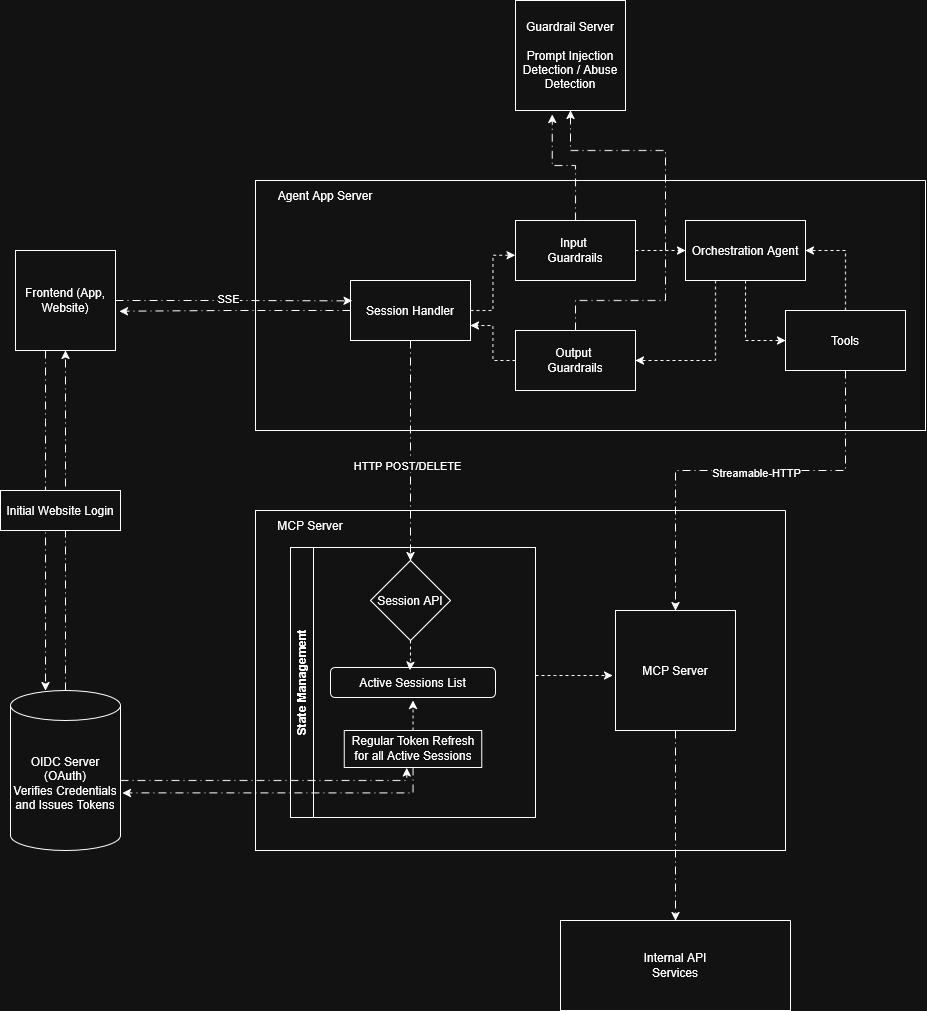

The diagram above was exported from draw.io. Its source (the exported page's mxGraphModel, read from the mxfile embedded in the PNG):
<mxGraphModel dx="1425" dy="766" grid="1" gridSize="10" guides="1" tooltips="1" connect="1" arrows="1" fold="1" page="1" pageScale="1" pageWidth="1169" pageHeight="1654" math="0" shadow="0">
  <root>
    <mxCell id="0" />
    <mxCell id="1" parent="0" />
    <mxCell id="HBSPdb0HDf39pCwhTvdK-2" parent="1" style="swimlane;startSize=0;" value="" vertex="1">
      <mxGeometry height="250" width="670" x="370" y="380" as="geometry" />
    </mxCell>
    <mxCell id="HBSPdb0HDf39pCwhTvdK-19" edge="1" parent="HBSPdb0HDf39pCwhTvdK-2" source="HBSPdb0HDf39pCwhTvdK-5" style="edgeStyle=orthogonalEdgeStyle;rounded=0;orthogonalLoop=1;jettySize=auto;html=1;entryX=1;entryY=0.5;entryDx=0;entryDy=0;dashed=1;" target="HBSPdb0HDf39pCwhTvdK-4">
      <mxGeometry relative="1" as="geometry" />
    </mxCell>
    <mxCell id="HBSPdb0HDf39pCwhTvdK-5" parent="HBSPdb0HDf39pCwhTvdK-2" style="rounded=0;whiteSpace=wrap;html=1;" value="&lt;div&gt;Tools&lt;/div&gt;" vertex="1">
      <mxGeometry height="60" width="120" x="530" y="130" as="geometry" />
    </mxCell>
    <mxCell id="HBSPdb0HDf39pCwhTvdK-20" edge="1" parent="HBSPdb0HDf39pCwhTvdK-2" source="HBSPdb0HDf39pCwhTvdK-6" style="edgeStyle=orthogonalEdgeStyle;rounded=0;orthogonalLoop=1;jettySize=auto;html=1;dashed=1;" target="HBSPdb0HDf39pCwhTvdK-4" value="">
      <mxGeometry relative="1" as="geometry" />
    </mxCell>
    <mxCell id="HBSPdb0HDf39pCwhTvdK-6" parent="HBSPdb0HDf39pCwhTvdK-2" style="rounded=0;whiteSpace=wrap;html=1;" value="&lt;div&gt;Input&amp;nbsp;&lt;/div&gt;&lt;div&gt;Guardrails&lt;/div&gt;" vertex="1">
      <mxGeometry height="60" width="120" x="260" y="40" as="geometry" />
    </mxCell>
    <mxCell id="HBSPdb0HDf39pCwhTvdK-32" edge="1" parent="HBSPdb0HDf39pCwhTvdK-2" source="HBSPdb0HDf39pCwhTvdK-7" style="edgeStyle=orthogonalEdgeStyle;rounded=0;orthogonalLoop=1;jettySize=auto;html=1;entryX=1;entryY=0.75;entryDx=0;entryDy=0;dashed=1;" target="HBSPdb0HDf39pCwhTvdK-27">
      <mxGeometry relative="1" as="geometry" />
    </mxCell>
    <mxCell id="HBSPdb0HDf39pCwhTvdK-7" parent="HBSPdb0HDf39pCwhTvdK-2" style="rounded=0;whiteSpace=wrap;html=1;" value="&lt;div&gt;Output&amp;nbsp;&lt;/div&gt;&lt;div&gt;Guardrails&lt;/div&gt;" vertex="1">
      <mxGeometry height="60" width="120" x="260" y="150" as="geometry" />
    </mxCell>
    <mxCell id="HBSPdb0HDf39pCwhTvdK-18" edge="1" parent="HBSPdb0HDf39pCwhTvdK-2" source="HBSPdb0HDf39pCwhTvdK-4" style="edgeStyle=orthogonalEdgeStyle;rounded=0;orthogonalLoop=1;jettySize=auto;html=1;entryX=0;entryY=0.5;entryDx=0;entryDy=0;dashed=1;" target="HBSPdb0HDf39pCwhTvdK-5">
      <mxGeometry relative="1" as="geometry" />
    </mxCell>
    <mxCell id="HBSPdb0HDf39pCwhTvdK-41" edge="1" parent="HBSPdb0HDf39pCwhTvdK-2" source="HBSPdb0HDf39pCwhTvdK-4" style="edgeStyle=orthogonalEdgeStyle;rounded=0;orthogonalLoop=1;jettySize=auto;html=1;entryX=1;entryY=0.5;entryDx=0;entryDy=0;dashed=1;" target="HBSPdb0HDf39pCwhTvdK-7">
      <mxGeometry relative="1" as="geometry">
        <Array as="points">
          <mxPoint x="460" y="180" />
        </Array>
      </mxGeometry>
    </mxCell>
    <mxCell id="HBSPdb0HDf39pCwhTvdK-4" parent="HBSPdb0HDf39pCwhTvdK-2" style="rounded=0;whiteSpace=wrap;html=1;" value="Orchestration Agent" vertex="1">
      <mxGeometry height="60" width="120" x="430" y="40" as="geometry" />
    </mxCell>
    <mxCell id="HBSPdb0HDf39pCwhTvdK-27" parent="HBSPdb0HDf39pCwhTvdK-2" style="rounded=0;whiteSpace=wrap;html=1;" value="Session Handler" vertex="1">
      <mxGeometry height="60" width="120" x="95" y="100" as="geometry" />
    </mxCell>
    <mxCell id="HBSPdb0HDf39pCwhTvdK-31" edge="1" parent="HBSPdb0HDf39pCwhTvdK-2" source="HBSPdb0HDf39pCwhTvdK-27" style="edgeStyle=orthogonalEdgeStyle;rounded=0;orthogonalLoop=1;jettySize=auto;html=1;entryX=-0.004;entryY=0.579;entryDx=0;entryDy=0;entryPerimeter=0;dashed=1;" target="HBSPdb0HDf39pCwhTvdK-6">
      <mxGeometry relative="1" as="geometry" />
    </mxCell>
    <mxCell id="HBSPdb0HDf39pCwhTvdK-62" parent="HBSPdb0HDf39pCwhTvdK-2" style="text;html=1;whiteSpace=wrap;strokeColor=none;fillColor=none;align=center;verticalAlign=middle;rounded=0;" value="Agent App Server" vertex="1">
      <mxGeometry height="30" width="100" x="20" as="geometry" />
    </mxCell>
    <mxCell id="HBSPdb0HDf39pCwhTvdK-38" edge="1" parent="1" source="HBSPdb0HDf39pCwhTvdK-22" style="edgeStyle=orthogonalEdgeStyle;rounded=0;orthogonalLoop=1;jettySize=auto;html=1;dashed=1;dashPattern=8 4 1 4;" target="HBSPdb0HDf39pCwhTvdK-35">
      <mxGeometry relative="1" as="geometry">
        <Array as="points">
          <mxPoint x="160" y="620" />
          <mxPoint x="160" y="620" />
        </Array>
      </mxGeometry>
    </mxCell>
    <mxCell id="HBSPdb0HDf39pCwhTvdK-22" parent="1" style="whiteSpace=wrap;html=1;aspect=fixed;" value="Frontend (App, Website)" vertex="1">
      <mxGeometry height="100" width="100" x="130" y="450" as="geometry" />
    </mxCell>
    <mxCell id="HBSPdb0HDf39pCwhTvdK-28" edge="1" parent="1" source="HBSPdb0HDf39pCwhTvdK-22" style="edgeStyle=orthogonalEdgeStyle;rounded=0;orthogonalLoop=1;jettySize=auto;html=1;entryX=0.013;entryY=0.34;entryDx=0;entryDy=0;entryPerimeter=0;dashed=1;dashPattern=8 4 1 4;" target="HBSPdb0HDf39pCwhTvdK-27">
      <mxGeometry relative="1" as="geometry" />
    </mxCell>
    <mxCell id="HBSPdb0HDf39pCwhTvdK-30" connectable="0" parent="HBSPdb0HDf39pCwhTvdK-28" style="edgeLabel;html=1;align=center;verticalAlign=middle;resizable=0;points=[];" value="SSE" vertex="1">
      <mxGeometry relative="1" x="-0.0491" y="2" as="geometry">
        <mxPoint as="offset" />
      </mxGeometry>
    </mxCell>
    <mxCell id="HBSPdb0HDf39pCwhTvdK-29" edge="1" parent="1" source="HBSPdb0HDf39pCwhTvdK-27" style="edgeStyle=orthogonalEdgeStyle;rounded=0;orthogonalLoop=1;jettySize=auto;html=1;entryX=1.039;entryY=0.607;entryDx=0;entryDy=0;entryPerimeter=0;dashed=1;dashPattern=8 4 1 4;" target="HBSPdb0HDf39pCwhTvdK-22">
      <mxGeometry relative="1" as="geometry" />
    </mxCell>
    <mxCell id="HBSPdb0HDf39pCwhTvdK-33" parent="1" style="swimlane;startSize=0;" value="" vertex="1">
      <mxGeometry height="340" width="530" x="370" y="710" as="geometry" />
    </mxCell>
    <mxCell id="HBSPdb0HDf39pCwhTvdK-59" parent="HBSPdb0HDf39pCwhTvdK-33" style="whiteSpace=wrap;html=1;aspect=fixed;" value="MCP Server" vertex="1">
      <mxGeometry height="120" width="120" x="360" y="100" as="geometry" />
    </mxCell>
    <mxCell id="HBSPdb0HDf39pCwhTvdK-61" parent="HBSPdb0HDf39pCwhTvdK-33" style="text;html=1;whiteSpace=wrap;strokeColor=none;fillColor=none;align=center;verticalAlign=middle;rounded=0;" value="MCP Server" vertex="1">
      <mxGeometry height="30" width="80" x="15" as="geometry" />
    </mxCell>
    <mxCell id="HBSPdb0HDf39pCwhTvdK-90" parent="HBSPdb0HDf39pCwhTvdK-33" style="swimlane;horizontal=0;whiteSpace=wrap;html=1;" value="State Management" vertex="1">
      <mxGeometry height="270" width="245" x="35" y="37" as="geometry" />
    </mxCell>
    <mxCell id="HBSPdb0HDf39pCwhTvdK-86" parent="HBSPdb0HDf39pCwhTvdK-90" style="rhombus;whiteSpace=wrap;html=1;" value="Session API" vertex="1">
      <mxGeometry height="80" width="80" x="80" y="13" as="geometry" />
    </mxCell>
    <mxCell id="HBSPdb0HDf39pCwhTvdK-99" edge="1" parent="HBSPdb0HDf39pCwhTvdK-90" source="HBSPdb0HDf39pCwhTvdK-91" style="edgeStyle=orthogonalEdgeStyle;rounded=0;orthogonalLoop=1;jettySize=auto;html=1;dashed=1;">
      <mxGeometry relative="1" as="geometry">
        <mxPoint x="122.5" y="153" as="targetPoint" />
      </mxGeometry>
    </mxCell>
    <mxCell id="HBSPdb0HDf39pCwhTvdK-91" parent="HBSPdb0HDf39pCwhTvdK-90" style="rounded=0;whiteSpace=wrap;html=1;" value="Regular Token Refresh for all Active Sessions" vertex="1">
      <mxGeometry height="37" width="137.5" x="53.75" y="183" as="geometry" />
    </mxCell>
    <mxCell id="HBSPdb0HDf39pCwhTvdK-89" parent="HBSPdb0HDf39pCwhTvdK-90" style="rounded=1;whiteSpace=wrap;html=1;" value="Active Sessions List" vertex="1">
      <mxGeometry height="30" width="165" x="40" y="120" as="geometry" />
    </mxCell>
    <mxCell id="HBSPdb0HDf39pCwhTvdK-92" edge="1" parent="HBSPdb0HDf39pCwhTvdK-90" source="HBSPdb0HDf39pCwhTvdK-86" style="edgeStyle=orthogonalEdgeStyle;rounded=0;orthogonalLoop=1;jettySize=auto;html=1;entryX=0.48;entryY=0.09;entryDx=0;entryDy=0;entryPerimeter=0;dashed=1;" target="HBSPdb0HDf39pCwhTvdK-89">
      <mxGeometry relative="1" as="geometry" />
    </mxCell>
    <mxCell id="HBSPdb0HDf39pCwhTvdK-101" edge="1" parent="HBSPdb0HDf39pCwhTvdK-33" source="HBSPdb0HDf39pCwhTvdK-90" style="edgeStyle=orthogonalEdgeStyle;rounded=0;orthogonalLoop=1;jettySize=auto;html=1;entryX=-0.025;entryY=0.542;entryDx=0;entryDy=0;entryPerimeter=0;dashed=1;" target="HBSPdb0HDf39pCwhTvdK-59">
      <mxGeometry relative="1" as="geometry">
        <Array as="points">
          <mxPoint x="300" y="165" />
          <mxPoint x="300" y="165" />
        </Array>
      </mxGeometry>
    </mxCell>
    <mxCell id="HBSPdb0HDf39pCwhTvdK-40" edge="1" parent="1" source="HBSPdb0HDf39pCwhTvdK-35" style="edgeStyle=orthogonalEdgeStyle;rounded=0;orthogonalLoop=1;jettySize=auto;html=1;entryX=0.5;entryY=1;entryDx=0;entryDy=0;dashed=1;dashPattern=8 4 1 4;" target="HBSPdb0HDf39pCwhTvdK-22">
      <mxGeometry relative="1" as="geometry" />
    </mxCell>
    <mxCell id="HBSPdb0HDf39pCwhTvdK-35" parent="1" style="shape=cylinder3;whiteSpace=wrap;html=1;boundedLbl=1;backgroundOutline=1;size=15;" value="&lt;div&gt;OIDC Server (OAuth)&lt;/div&gt;&lt;div&gt;Verifies Credentials and Issues Tokens&lt;/div&gt;" vertex="1">
      <mxGeometry height="160" width="110" x="125" y="890" as="geometry" />
    </mxCell>
    <mxCell id="HBSPdb0HDf39pCwhTvdK-87" edge="1" parent="1" source="HBSPdb0HDf39pCwhTvdK-27" style="edgeStyle=orthogonalEdgeStyle;rounded=0;orthogonalLoop=1;jettySize=auto;html=1;dashed=1;dashPattern=8 4 1 4;" target="HBSPdb0HDf39pCwhTvdK-86">
      <mxGeometry relative="1" as="geometry" />
    </mxCell>
    <mxCell id="HBSPdb0HDf39pCwhTvdK-88" connectable="0" parent="HBSPdb0HDf39pCwhTvdK-87" style="edgeLabel;html=1;align=center;verticalAlign=middle;resizable=0;points=[];" value="HTTP POST/DELETE" vertex="1">
      <mxGeometry relative="1" x="0.136" y="-3" as="geometry">
        <mxPoint as="offset" />
      </mxGeometry>
    </mxCell>
    <mxCell id="HBSPdb0HDf39pCwhTvdK-97" edge="1" parent="1" source="HBSPdb0HDf39pCwhTvdK-91" style="edgeStyle=orthogonalEdgeStyle;rounded=0;orthogonalLoop=1;jettySize=auto;html=1;entryX=1.016;entryY=0.64;entryDx=0;entryDy=0;entryPerimeter=0;exitX=0.5;exitY=1;exitDx=0;exitDy=0;dashed=1;dashPattern=8 4 1 4;" target="HBSPdb0HDf39pCwhTvdK-35">
      <mxGeometry relative="1" as="geometry" />
    </mxCell>
    <mxCell id="HBSPdb0HDf39pCwhTvdK-98" edge="1" parent="1" source="HBSPdb0HDf39pCwhTvdK-35" style="edgeStyle=orthogonalEdgeStyle;rounded=0;orthogonalLoop=1;jettySize=auto;html=1;entryX=0.455;entryY=1.008;entryDx=0;entryDy=0;entryPerimeter=0;dashed=1;dashPattern=8 4 1 4;" target="HBSPdb0HDf39pCwhTvdK-91">
      <mxGeometry relative="1" as="geometry">
        <Array as="points">
          <mxPoint x="521" y="980" />
        </Array>
      </mxGeometry>
    </mxCell>
    <mxCell id="HBSPdb0HDf39pCwhTvdK-100" edge="1" parent="1" source="HBSPdb0HDf39pCwhTvdK-5" style="edgeStyle=orthogonalEdgeStyle;rounded=0;orthogonalLoop=1;jettySize=auto;html=1;entryX=0.5;entryY=0;entryDx=0;entryDy=0;dashed=1;dashPattern=8 4 1 4;" target="HBSPdb0HDf39pCwhTvdK-59">
      <mxGeometry relative="1" as="geometry">
        <Array as="points">
          <mxPoint x="960" y="670" />
          <mxPoint x="790" y="670" />
        </Array>
      </mxGeometry>
    </mxCell>
    <mxCell id="HBSPdb0HDf39pCwhTvdK-103" connectable="0" parent="HBSPdb0HDf39pCwhTvdK-100" style="edgeLabel;html=1;align=center;verticalAlign=middle;resizable=0;points=[];" value="Streamable-HTTP" vertex="1">
      <mxGeometry relative="1" x="-0.0772" y="2" as="geometry">
        <mxPoint as="offset" />
      </mxGeometry>
    </mxCell>
    <mxCell id="HBSPdb0HDf39pCwhTvdK-102" parent="1" style="rounded=0;whiteSpace=wrap;html=1;" value="Initial Website Login" vertex="1">
      <mxGeometry height="40" width="120" x="115" y="690" as="geometry" />
    </mxCell>
    <mxCell id="HBSPdb0HDf39pCwhTvdK-104" parent="1" style="swimlane;startSize=0;" value="" vertex="1">
      <mxGeometry height="90" width="230" x="675" y="1120" as="geometry" />
    </mxCell>
    <mxCell id="HBSPdb0HDf39pCwhTvdK-105" parent="HBSPdb0HDf39pCwhTvdK-104" style="text;html=1;whiteSpace=wrap;strokeColor=none;fillColor=none;align=center;verticalAlign=middle;rounded=0;" value="Internal API Services" vertex="1">
      <mxGeometry height="30" width="90" x="70" y="30" as="geometry" />
    </mxCell>
    <mxCell id="HBSPdb0HDf39pCwhTvdK-106" edge="1" parent="1" source="HBSPdb0HDf39pCwhTvdK-59" style="edgeStyle=orthogonalEdgeStyle;rounded=0;orthogonalLoop=1;jettySize=auto;html=1;entryX=0.5;entryY=0;entryDx=0;entryDy=0;dashed=1;dashPattern=8 4 1 4;" target="HBSPdb0HDf39pCwhTvdK-104">
      <mxGeometry relative="1" as="geometry" />
    </mxCell>
    <mxCell id="HBSPdb0HDf39pCwhTvdK-107" parent="1" style="whiteSpace=wrap;html=1;aspect=fixed;" value="&lt;div&gt;Guardrail Server&lt;/div&gt;&lt;div&gt;&lt;br&gt;&lt;/div&gt;&lt;div&gt;Prompt Injection Detection / Abuse Detection&lt;/div&gt;" vertex="1">
      <mxGeometry height="110" width="110" x="630" y="200" as="geometry" />
    </mxCell>
    <mxCell id="HBSPdb0HDf39pCwhTvdK-108" edge="1" parent="1" source="HBSPdb0HDf39pCwhTvdK-7" style="edgeStyle=orthogonalEdgeStyle;rounded=0;orthogonalLoop=1;jettySize=auto;html=1;entryX=0.5;entryY=1;entryDx=0;entryDy=0;dashed=1;dashPattern=8 4 1 4;" target="HBSPdb0HDf39pCwhTvdK-107">
      <mxGeometry relative="1" as="geometry">
        <Array as="points">
          <mxPoint x="690" y="500" />
          <mxPoint x="780" y="500" />
          <mxPoint x="780" y="350" />
          <mxPoint x="685" y="350" />
        </Array>
      </mxGeometry>
    </mxCell>
    <mxCell id="HBSPdb0HDf39pCwhTvdK-109" edge="1" parent="1" source="HBSPdb0HDf39pCwhTvdK-6" style="edgeStyle=orthogonalEdgeStyle;rounded=0;orthogonalLoop=1;jettySize=auto;html=1;entryX=0.334;entryY=1.036;entryDx=0;entryDy=0;entryPerimeter=0;dashed=1;dashPattern=8 4 1 4;" target="HBSPdb0HDf39pCwhTvdK-107">
      <mxGeometry relative="1" as="geometry" />
    </mxCell>
  </root>
</mxGraphModel>